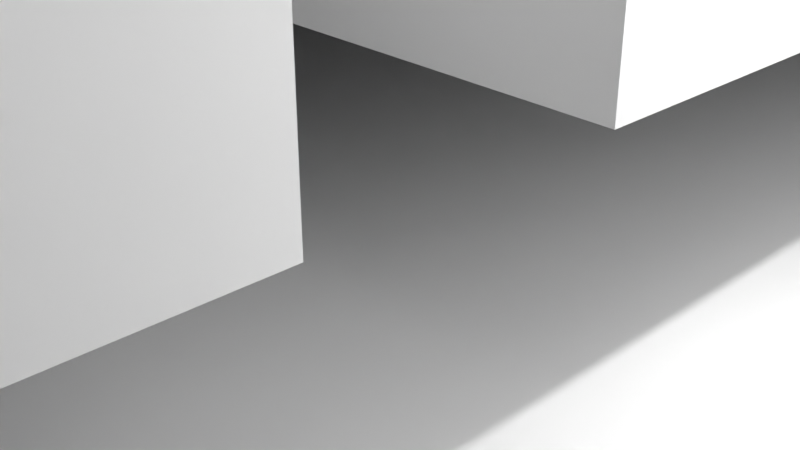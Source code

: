 # Source: main_structure.blend  (saved by Blender 4.2.66; exported with 4.5.12 LTS)
import bpy
from mathutils import Matrix  # noqa: F401  (used for matrix-valued properties, if any)

bpy.ops.wm.read_factory_settings(use_empty=True)
scene = bpy.context.scene
scene.name = 'Scene'

# ---- collections
col_collection = bpy.data.collections.new('Collection'); scene.collection.children.link(col_collection)
col_cutouts = bpy.data.collections.new('Cutouts'); scene.collection.children.link(col_cutouts)

# ---- materials (node trees are filled in below, after node groups)
mat_material = bpy.data.materials.new('Material')
mat_material.alpha_threshold = 0.0
mat_material.roughness = 0.5
mat_material.line_color = (0.0, 0.0, 0.0, 1.0)

# ---- material node trees
mat_material.use_nodes = True; mat_material.node_tree.nodes.clear()
_N = mat_material.node_tree.nodes; _L = mat_material.node_tree.links
n0 = _N.new('ShaderNodeOutputMaterial'); n0.name = 'Material Output'; n0.location = (300, 300)
n1 = _N.new('ShaderNodeBsdfPrincipled'); n1.name = 'Principled BSDF'; n1.location = (10, 300)
n1.inputs[3].default_value = 1.45
_L.new(n1.outputs[0], n0.inputs[0])
n0.is_active_output = True

# ---- world
world_world = bpy.data.worlds.new('World'); scene.world = world_world
world_world.use_nodes = True; world_world.node_tree.nodes.clear()
_N = world_world.node_tree.nodes; _L = world_world.node_tree.links
n0 = _N.new('ShaderNodeOutputWorld'); n0.name = 'World Output'; n0.location = (300, 300)
n1 = _N.new('ShaderNodeBackground'); n1.name = 'Background'; n1.location = (10, 300)
n1.inputs[0].default_value = (0.05088, 0.05088, 0.05088, 1.0)
_L.new(n1.outputs[0], n0.inputs[0])
n0.is_active_output = True
world_world.color = (0.05088, 0.05088, 0.05088)
world_world.sun_shadow_jitter_overblur = 0.0

# ---- cameras
cam_camera = bpy.data.cameras.new('Camera')
cam_camera.clip_end = 100.0
cam_camera.ortho_scale = 7.314

# ---- lights
light_light = bpy.data.lights.new('Light', 'POINT')
light_light.energy = 1000.0
light_light.shadow_soft_size = 0.1

# ---- meshes
me_cube = bpy.data.meshes.new('Cube')
me_cube.from_pydata([(45.31, 45.31, 5.826), (45.31, 45.31, -0.2494), (45.31, -45.31, 5.826), (45.31, -45.31, -0.2494), (-45.31, 45.31, 5.826), (-45.31, 45.31, -0.2494), (-45.31, -45.31, 5.826), (-45.31, -45.31, -0.2494)], [], [(0, 4, 6, 2), (3, 2, 6, 7), (7, 6, 4, 5), (5, 1, 3, 7), (1, 0, 2, 3), (5, 4, 0, 1)])
_uv = me_cube.uv_layers.new(name='UVMap')
_uv.uv.foreach_set('vector', [0.625, 0.5, 0.875, 0.5, 0.875, 0.75, 0.625, 0.75, 0.375, 0.75, 0.625, 0.75, 0.625, 1.0, 0.375, 1.0, 0.375, 0.0, 0.625, 0.0, 0.625, 0.25, 0.375, 0.25, 0.125, 0.5, 0.375, 0.5, 0.375, 0.75, 0.125, 0.75, 0.375, 0.5, 0.625, 0.5, 0.625, 0.75, 0.375, 0.75, 0.375, 0.25, 0.625, 0.25, 0.625, 0.5, 0.375, 0.5])
me_cube.materials.append(mat_material)
me_cube.use_mirror_vertex_groups = False
me_cube.update()
me_cube_001 = bpy.data.meshes.new('Cube.001')
me_cube_001.from_pydata([(-1.0, -1.0, -1.0), (-1.0, -1.0, 1.0), (-1.0, 1.0, -1.0), (-1.0, 1.0, 1.0), (1.0, -1.0, -1.0), (1.0, -1.0, 1.0), (1.0, 1.0, -1.0), (1.0, 1.0, 1.0)], [], [(0, 1, 3, 2), (2, 3, 7, 6), (6, 7, 5, 4), (4, 5, 1, 0), (2, 6, 4, 0), (7, 3, 1, 5)])
_uv = me_cube_001.uv_layers.new(name='UVMap')
_uv.uv.foreach_set('vector', [0.375, 0.0, 0.625, 0.0, 0.625, 0.25, 0.375, 0.25, 0.375, 0.25, 0.625, 0.25, 0.625, 0.5, 0.375, 0.5, 0.375, 0.5, 0.625, 0.5, 0.625, 0.75, 0.375, 0.75, 0.375, 0.75, 0.625, 0.75, 0.625, 1.0, 0.375, 1.0, 0.125, 0.5, 0.375, 0.5, 0.375, 0.75, 0.125, 0.75, 0.625, 0.5, 0.875, 0.5, 0.875, 0.75, 0.625, 0.75])
me_cube_001.update()
me_cube_002 = bpy.data.meshes.new('Cube.002')
me_cube_002.from_pydata([(-1.0, -1.0, -1.0), (-1.0, -1.0, 1.0), (-1.0, 1.0, -1.0), (-1.0, 1.0, 1.0), (1.0, -1.0, -1.0), (1.0, -1.0, 1.0), (1.0, 1.0, -1.0), (1.0, 1.0, 1.0)], [], [(0, 1, 3, 2), (2, 3, 7, 6), (6, 7, 5, 4), (4, 5, 1, 0), (2, 6, 4, 0), (7, 3, 1, 5)])
_uv = me_cube_002.uv_layers.new(name='UVMap')
_uv.uv.foreach_set('vector', [0.375, 0.0, 0.625, 0.0, 0.625, 0.25, 0.375, 0.25, 0.375, 0.25, 0.625, 0.25, 0.625, 0.5, 0.375, 0.5, 0.375, 0.5, 0.625, 0.5, 0.625, 0.75, 0.375, 0.75, 0.375, 0.75, 0.625, 0.75, 0.625, 1.0, 0.375, 1.0, 0.125, 0.5, 0.375, 0.5, 0.375, 0.75, 0.125, 0.75, 0.625, 0.5, 0.875, 0.5, 0.875, 0.75, 0.625, 0.75])
me_cube_002.update()
me_cube_003 = bpy.data.meshes.new('Cube.003')
me_cube_003.from_pydata([(-1.0, -1.0, -1.0), (-1.0, -1.0, 1.0), (-1.0, 1.0, -1.0), (-1.0, 1.0, 1.0), (1.0, -1.0, -1.0), (1.0, -1.0, 1.0), (1.0, 1.0, -1.0), (1.0, 1.0, 1.0)], [], [(0, 1, 3, 2), (2, 3, 7, 6), (6, 7, 5, 4), (4, 5, 1, 0), (2, 6, 4, 0), (7, 3, 1, 5)])
_uv = me_cube_003.uv_layers.new(name='UVMap')
_uv.uv.foreach_set('vector', [0.375, 0.0, 0.625, 0.0, 0.625, 0.25, 0.375, 0.25, 0.375, 0.25, 0.625, 0.25, 0.625, 0.5, 0.375, 0.5, 0.375, 0.5, 0.625, 0.5, 0.625, 0.75, 0.375, 0.75, 0.375, 0.75, 0.625, 0.75, 0.625, 1.0, 0.375, 1.0, 0.125, 0.5, 0.375, 0.5, 0.375, 0.75, 0.125, 0.75, 0.625, 0.5, 0.875, 0.5, 0.875, 0.75, 0.625, 0.75])
me_cube_003.update()
me_cube_004 = bpy.data.meshes.new('Cube.004')
me_cube_004.from_pydata([(-1.0, -1.0, -1.0), (-1.0, -1.0, 1.0), (-1.0, 1.0, -1.0), (-1.0, 1.0, 1.0), (1.0, -1.0, -1.0), (1.0, -1.0, 1.0), (1.0, 1.0, -1.0), (1.0, 1.0, 1.0)], [], [(0, 1, 3, 2), (2, 3, 7, 6), (6, 7, 5, 4), (4, 5, 1, 0), (2, 6, 4, 0), (7, 3, 1, 5)])
_uv = me_cube_004.uv_layers.new(name='UVMap')
_uv.uv.foreach_set('vector', [0.375, 0.0, 0.625, 0.0, 0.625, 0.25, 0.375, 0.25, 0.375, 0.25, 0.625, 0.25, 0.625, 0.5, 0.375, 0.5, 0.375, 0.5, 0.625, 0.5, 0.625, 0.75, 0.375, 0.75, 0.375, 0.75, 0.625, 0.75, 0.625, 1.0, 0.375, 1.0, 0.125, 0.5, 0.375, 0.5, 0.375, 0.75, 0.125, 0.75, 0.625, 0.5, 0.875, 0.5, 0.875, 0.75, 0.625, 0.75])
me_cube_004.update()
me_cube_005 = bpy.data.meshes.new('Cube.005')
me_cube_005.from_pydata([(-1.0, -1.0, -1.0), (-1.0, -1.0, 1.0), (-1.0, 1.0, -1.0), (-1.0, 1.0, 1.0), (1.0, -1.0, -1.0), (1.0, -1.0, 1.0), (1.0, 1.0, -1.0), (1.0, 1.0, 1.0)], [], [(0, 1, 3, 2), (2, 3, 7, 6), (6, 7, 5, 4), (4, 5, 1, 0), (2, 6, 4, 0), (7, 3, 1, 5)])
_uv = me_cube_005.uv_layers.new(name='UVMap')
_uv.uv.foreach_set('vector', [0.375, 0.0, 0.625, 0.0, 0.625, 0.25, 0.375, 0.25, 0.375, 0.25, 0.625, 0.25, 0.625, 0.5, 0.375, 0.5, 0.375, 0.5, 0.625, 0.5, 0.625, 0.75, 0.375, 0.75, 0.375, 0.75, 0.625, 0.75, 0.625, 1.0, 0.375, 1.0, 0.125, 0.5, 0.375, 0.5, 0.375, 0.75, 0.125, 0.75, 0.625, 0.5, 0.875, 0.5, 0.875, 0.75, 0.625, 0.75])
me_cube_005.update()
me_cube_006 = bpy.data.meshes.new('Cube.006')
me_cube_006.from_pydata([(-1.0, -1.0, -1.0), (-1.0, -1.0, 1.0), (-1.0, 1.0, -1.0), (-1.0, 1.0, 1.0), (1.0, -1.0, -1.0), (1.0, -1.0, 1.0), (1.0, 1.0, -1.0), (1.0, 1.0, 1.0)], [], [(0, 1, 3, 2), (2, 3, 7, 6), (6, 7, 5, 4), (4, 5, 1, 0), (2, 6, 4, 0), (7, 3, 1, 5)])
_uv = me_cube_006.uv_layers.new(name='UVMap')
_uv.uv.foreach_set('vector', [0.375, 0.0, 0.625, 0.0, 0.625, 0.25, 0.375, 0.25, 0.375, 0.25, 0.625, 0.25, 0.625, 0.5, 0.375, 0.5, 0.375, 0.5, 0.625, 0.5, 0.625, 0.75, 0.375, 0.75, 0.375, 0.75, 0.625, 0.75, 0.625, 1.0, 0.375, 1.0, 0.125, 0.5, 0.375, 0.5, 0.375, 0.75, 0.125, 0.75, 0.625, 0.5, 0.875, 0.5, 0.875, 0.75, 0.625, 0.75])
me_cube_006.update()
me_cube_007 = bpy.data.meshes.new('Cube.007')
me_cube_007.from_pydata([(-1.0, -1.0, -1.0), (-1.0, -1.0, 1.0), (-1.0, 1.0, -1.0), (-1.0, 1.0, 1.0), (1.0, -1.0, -1.0), (1.0, -1.0, 1.0), (1.0, 1.0, -1.0), (1.0, 1.0, 1.0)], [], [(0, 1, 3, 2), (2, 3, 7, 6), (6, 7, 5, 4), (4, 5, 1, 0), (2, 6, 4, 0), (7, 3, 1, 5)])
_uv = me_cube_007.uv_layers.new(name='UVMap')
_uv.uv.foreach_set('vector', [0.375, 0.0, 0.625, 0.0, 0.625, 0.25, 0.375, 0.25, 0.375, 0.25, 0.625, 0.25, 0.625, 0.5, 0.375, 0.5, 0.375, 0.5, 0.625, 0.5, 0.625, 0.75, 0.375, 0.75, 0.375, 0.75, 0.625, 0.75, 0.625, 1.0, 0.375, 1.0, 0.125, 0.5, 0.375, 0.5, 0.375, 0.75, 0.125, 0.75, 0.625, 0.5, 0.875, 0.5, 0.875, 0.75, 0.625, 0.75])
me_cube_007.update()
me_cube_008 = bpy.data.meshes.new('Cube.008')
me_cube_008.from_pydata([(-1.0, -1.0, -1.0), (-1.0, -1.0, 1.0), (-1.0, 1.0, -1.0), (-1.0, 1.0, 1.0), (1.0, -1.0, -1.0), (1.0, -1.0, 1.0), (1.0, 1.0, -1.0), (1.0, 1.0, 1.0)], [], [(0, 1, 3, 2), (2, 3, 7, 6), (6, 7, 5, 4), (4, 5, 1, 0), (2, 6, 4, 0), (7, 3, 1, 5)])
_uv = me_cube_008.uv_layers.new(name='UVMap')
_uv.uv.foreach_set('vector', [0.375, 0.0, 0.625, 0.0, 0.625, 0.25, 0.375, 0.25, 0.375, 0.25, 0.625, 0.25, 0.625, 0.5, 0.375, 0.5, 0.375, 0.5, 0.625, 0.5, 0.625, 0.75, 0.375, 0.75, 0.375, 0.75, 0.625, 0.75, 0.625, 1.0, 0.375, 1.0, 0.125, 0.5, 0.375, 0.5, 0.375, 0.75, 0.125, 0.75, 0.625, 0.5, 0.875, 0.5, 0.875, 0.75, 0.625, 0.75])
me_cube_008.update()
me_cube_009 = bpy.data.meshes.new('Cube.009')
me_cube_009.from_pydata([(-1.0, -1.0, -1.0), (-1.0, -1.0, 1.0), (-1.0, 1.0, -1.0), (-1.0, 1.0, 1.0), (1.0, -1.0, -1.0), (1.0, -1.0, 1.0), (1.0, 1.0, -1.0), (1.0, 1.0, 1.0)], [], [(0, 1, 3, 2), (2, 3, 7, 6), (6, 7, 5, 4), (4, 5, 1, 0), (2, 6, 4, 0), (7, 3, 1, 5)])
_uv = me_cube_009.uv_layers.new(name='UVMap')
_uv.uv.foreach_set('vector', [0.375, 0.0, 0.625, 0.0, 0.625, 0.25, 0.375, 0.25, 0.375, 0.25, 0.625, 0.25, 0.625, 0.5, 0.375, 0.5, 0.375, 0.5, 0.625, 0.5, 0.625, 0.75, 0.375, 0.75, 0.375, 0.75, 0.625, 0.75, 0.625, 1.0, 0.375, 1.0, 0.125, 0.5, 0.375, 0.5, 0.375, 0.75, 0.125, 0.75, 0.625, 0.5, 0.875, 0.5, 0.875, 0.75, 0.625, 0.75])
me_cube_009.update()
me_cube_010 = bpy.data.meshes.new('Cube.010')
me_cube_010.from_pydata([(-1.0, -1.0, -1.0), (-1.0, -1.0, 1.0), (-1.0, 1.0, -1.0), (-1.0, 1.0, 1.0), (1.0, -1.0, -1.0), (1.0, -1.0, 1.0), (1.0, 1.0, -1.0), (1.0, 1.0, 1.0)], [], [(0, 1, 3, 2), (2, 3, 7, 6), (6, 7, 5, 4), (4, 5, 1, 0), (2, 6, 4, 0), (7, 3, 1, 5)])
_uv = me_cube_010.uv_layers.new(name='UVMap')
_uv.uv.foreach_set('vector', [0.375, 0.0, 0.625, 0.0, 0.625, 0.25, 0.375, 0.25, 0.375, 0.25, 0.625, 0.25, 0.625, 0.5, 0.375, 0.5, 0.375, 0.5, 0.625, 0.5, 0.625, 0.75, 0.375, 0.75, 0.375, 0.75, 0.625, 0.75, 0.625, 1.0, 0.375, 1.0, 0.125, 0.5, 0.375, 0.5, 0.375, 0.75, 0.125, 0.75, 0.625, 0.5, 0.875, 0.5, 0.875, 0.75, 0.625, 0.75])
me_cube_010.update()
me_cube_011 = bpy.data.meshes.new('Cube.011')
me_cube_011.from_pydata([(-1.0, -1.0, -1.0), (-1.0, -1.0, 1.0), (-1.0, 1.0, -1.0), (-1.0, 1.0, 1.0), (1.0, -1.0, -1.0), (1.0, -1.0, 1.0), (1.0, 1.0, -1.0), (1.0, 1.0, 1.0)], [], [(0, 1, 3, 2), (2, 3, 7, 6), (6, 7, 5, 4), (4, 5, 1, 0), (2, 6, 4, 0), (7, 3, 1, 5)])
_uv = me_cube_011.uv_layers.new(name='UVMap')
_uv.uv.foreach_set('vector', [0.375, 0.0, 0.625, 0.0, 0.625, 0.25, 0.375, 0.25, 0.375, 0.25, 0.625, 0.25, 0.625, 0.5, 0.375, 0.5, 0.375, 0.5, 0.625, 0.5, 0.625, 0.75, 0.375, 0.75, 0.375, 0.75, 0.625, 0.75, 0.625, 1.0, 0.375, 1.0, 0.125, 0.5, 0.375, 0.5, 0.375, 0.75, 0.125, 0.75, 0.625, 0.5, 0.875, 0.5, 0.875, 0.75, 0.625, 0.75])
me_cube_011.update()
me_cube_012 = bpy.data.meshes.new('Cube.012')
me_cube_012.from_pydata([(-1.0, -1.0, -1.0), (-1.0, -1.0, 1.0), (-1.0, 1.0, -1.0), (-1.0, 1.0, 1.0), (1.0, -1.0, -1.0), (1.0, -1.0, 1.0), (1.0, 1.0, -1.0), (1.0, 1.0, 1.0)], [], [(0, 1, 3, 2), (2, 3, 7, 6), (6, 7, 5, 4), (4, 5, 1, 0), (2, 6, 4, 0), (7, 3, 1, 5)])
_uv = me_cube_012.uv_layers.new(name='UVMap')
_uv.uv.foreach_set('vector', [0.375, 0.0, 0.625, 0.0, 0.625, 0.25, 0.375, 0.25, 0.375, 0.25, 0.625, 0.25, 0.625, 0.5, 0.375, 0.5, 0.375, 0.5, 0.625, 0.5, 0.625, 0.75, 0.375, 0.75, 0.375, 0.75, 0.625, 0.75, 0.625, 1.0, 0.375, 1.0, 0.125, 0.5, 0.375, 0.5, 0.375, 0.75, 0.125, 0.75, 0.625, 0.5, 0.875, 0.5, 0.875, 0.75, 0.625, 0.75])
me_cube_012.update()

# ---- objects
ob_mainstructure = bpy.data.objects.new('MainStructure', me_cube)
ob_light = bpy.data.objects.new('Light', light_light)
ob_camera = bpy.data.objects.new('Camera', cam_camera)
ob_cube = bpy.data.objects.new('Cube', me_cube_001)
ob_cube_001 = bpy.data.objects.new('Cube.001', me_cube_002)
ob_cube_002 = bpy.data.objects.new('Cube.002', me_cube_003)
ob_cube_003 = bpy.data.objects.new('Cube.003', me_cube_004)
ob_cube_004 = bpy.data.objects.new('Cube.004', me_cube_005)
ob_cube_005 = bpy.data.objects.new('Cube.005', me_cube_006)
ob_cube_006 = bpy.data.objects.new('Cube.006', me_cube_007)
ob_cube_007 = bpy.data.objects.new('Cube.007', me_cube_008)
ob_cube_008 = bpy.data.objects.new('Cube.008', me_cube_009)
ob_cube_009 = bpy.data.objects.new('Cube.009', me_cube_010)
ob_cube_010 = bpy.data.objects.new('Cube.010', me_cube_011)
ob_cube_011 = bpy.data.objects.new('Cube.011', me_cube_012)

# ---- transforms, parenting, visibility, modifiers, constraints
ob_mainstructure.location = (-18.33, -13.79, 0.0)
ob_mainstructure.scale = (0.5846, 0.5846, 1.433)
ob_mainstructure.lock_rotations_4d = False
ob_mainstructure.empty_display_type = 'ARROWS'
ob_mainstructure.lineart.crease_threshold = 0.0
_m = ob_mainstructure.modifiers.new('Boolean', 'BOOLEAN')
_m.object = ob_cube
_m = ob_mainstructure.modifiers.new('Boolean.001', 'BOOLEAN')
_m.object = ob_cube_001
_m = ob_mainstructure.modifiers.new('Boolean.002', 'BOOLEAN')
_m.object = ob_cube_002
_m = ob_mainstructure.modifiers.new('Boolean.003', 'BOOLEAN')
_m.object = ob_cube_003
_m = ob_mainstructure.modifiers.new('Boolean.004', 'BOOLEAN')
_m.object = ob_cube_004
_m = ob_mainstructure.modifiers.new('Boolean.005', 'BOOLEAN')
_m.object = ob_cube_005
_m = ob_mainstructure.modifiers.new('Boolean.006', 'BOOLEAN')
_m.object = ob_cube_006
_m = ob_mainstructure.modifiers.new('Boolean.007', 'BOOLEAN')
_m.object = ob_cube_007
_m = ob_mainstructure.modifiers.new('Boolean.008', 'BOOLEAN')
_m.object = ob_cube_008
_m = ob_mainstructure.modifiers.new('Boolean.009', 'BOOLEAN')
_m.object = ob_cube_009
_m = ob_mainstructure.modifiers.new('Boolean.010', 'BOOLEAN')
_m.object = ob_cube_010
_m = ob_mainstructure.modifiers.new('Boolean.011', 'BOOLEAN')
_m.object = ob_cube_011
ob_light.location = (4.076, 1.005, 5.904)
ob_light.rotation_euler = (0.6503, 0.05522, 1.866)
ob_light.lock_rotations_4d = False
ob_light.empty_display_type = 'ARROWS'
ob_light.color = (0.0, 0.0, 0.0, 0.0)
ob_light.lineart.crease_threshold = 0.0
ob_camera.location = (7.359, -6.926, 4.958)
ob_camera.rotation_euler = (1.109, 0.0, 0.8149)
ob_camera.lock_rotations_4d = False
ob_camera.empty_display_type = 'ARROWS'
ob_camera.color = (0.0, 0.0, 0.0, 0.0)
ob_camera.display_type = 'WIRE'
ob_camera.lineart.crease_threshold = 0.0
ob_cube.location = (-30.32, -29.95, 1.741)
ob_cube.scale = (8.344, 8.344, 1.689)
ob_cube_001.location = (-30.32, -12.06, 1.741)
ob_cube_001.scale = (8.344, 8.344, 1.689)
ob_cube_002.location = (-5.053, -12.13, 3.884)
ob_cube_002.scale = (8.344, 8.344, 1.689)
ob_cube_003.location = (-17.7, -6.035, 2.768)
ob_cube_003.rotation_euler = (0.0, -0.2667, 0.0)
ob_cube_003.scale = (4.972, 1.0, 1.458)
ob_cube_004.location = (-30.12, -21.05, 1.615)
ob_cube_004.rotation_euler = (0.0, -0.0, 1.571)
ob_cube_004.scale = (4.972, 1.0, 1.458)
ob_cube_005.location = (-30.32, -12.06, 5.409)
ob_cube_005.scale = (8.344, 8.344, 1.689)
ob_cube_006.location = (-35.87, -12.72, 3.52)
ob_cube_006.scale = (1.868, 6.248, 1.0)
ob_cube_007.location = (-30.15, -12.72, 3.52)
ob_cube_008.location = (-5.053, -32.51, 3.884)
ob_cube_008.scale = (8.344, 4.189, 1.689)
ob_cube_009.location = (-5.03, -23.83, 3.713)
ob_cube_009.rotation_euler = (0.0, -0.0, 1.571)
ob_cube_009.scale = (4.972, 1.0, 1.458)
ob_cube_010.location = (-2.779, 4.967, 3.884)
ob_cube_010.scale = (6.043, 6.043, 1.689)
ob_cube_011.location = (-2.419, -1.853, 2.832)
ob_cube_011.rotation_euler = (0.0, -0.0, 1.571)
ob_cube_011.scale = (4.972, 0.7627, 0.5994)

# ---- collection membership
col_collection.objects.link(ob_mainstructure)
col_collection.objects.link(ob_light)
col_collection.objects.link(ob_camera)
col_cutouts.objects.link(ob_cube)
col_cutouts.objects.link(ob_cube_001)
col_cutouts.objects.link(ob_cube_002)
col_cutouts.objects.link(ob_cube_003)
col_cutouts.objects.link(ob_cube_004)
col_cutouts.objects.link(ob_cube_005)
col_cutouts.objects.link(ob_cube_006)
col_cutouts.objects.link(ob_cube_007)
col_cutouts.objects.link(ob_cube_008)
col_cutouts.objects.link(ob_cube_009)
col_cutouts.objects.link(ob_cube_010)
col_cutouts.objects.link(ob_cube_011)

# ---- scene / render settings (as saved in the file)
scene.camera = ob_camera
scene.frame_start = 1; scene.frame_end = 250; scene.frame_set(1)
scene.render.engine = 'BLENDER_EEVEE_NEXT'
scene.view_settings.view_transform = 'Standard'
bpy.context.view_layer.update()
